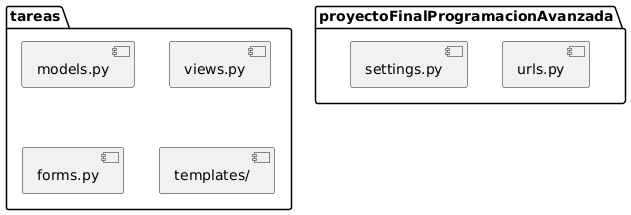

The diagram above was rendered by PlantUML. Its source (embedded in the PNG):
@startuml
package "proyectoFinalProgramacionAvanzada" {
  [settings.py]
  [urls.py]
}

package "tareas" {
  [models.py]
  [views.py]
  [forms.py]
  [urls.py]
  [templates/]
}
@enduml